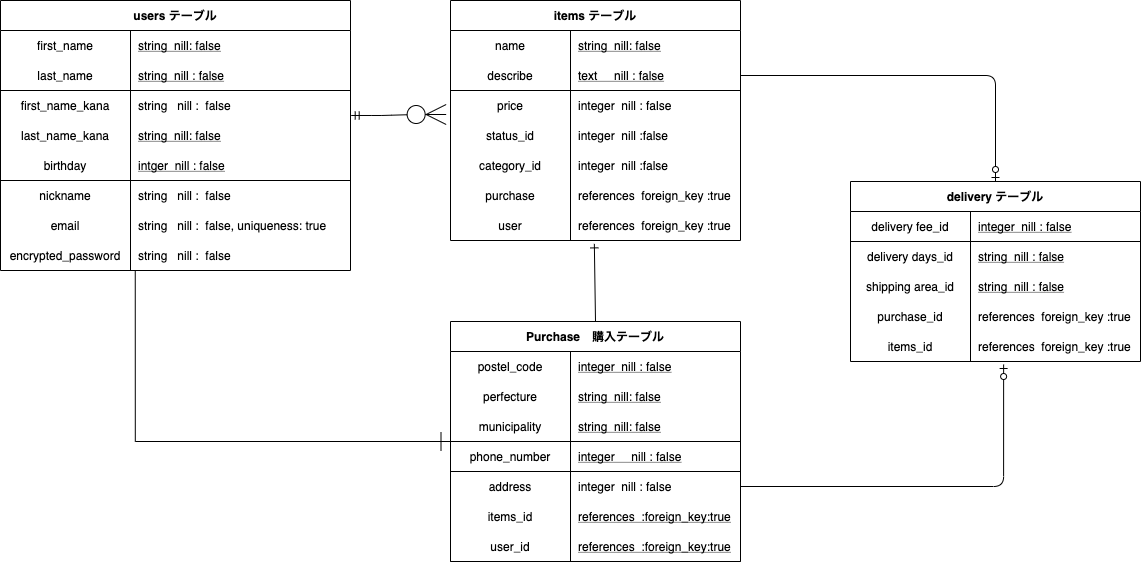

The diagram above was exported from draw.io. Its source (the exported page's mxGraphModel, read from the mxfile embedded in the PNG):
<mxGraphModel dx="586" dy="795" grid="1" gridSize="10" guides="1" tooltips="1" connect="1" arrows="1" fold="1" page="1" pageScale="1" pageWidth="1169" pageHeight="827" math="0" shadow="0">
  <root>
    <mxCell id="0" />
    <mxCell id="1" parent="0" />
    <mxCell id="9" value="delivery テーブル" style="shape=table;startSize=30;container=1;collapsible=1;childLayout=tableLayout;fixedRows=1;rowLines=0;fontStyle=1;align=center;resizeLast=1;" vertex="1" parent="1">
      <mxGeometry x="870" y="240" width="290" height="180" as="geometry" />
    </mxCell>
    <mxCell id="62" value="" style="shape=partialRectangle;collapsible=0;dropTarget=0;pointerEvents=0;fillColor=none;top=0;left=0;bottom=1;right=0;points=[[0,0.5],[1,0.5]];portConstraint=eastwest;" vertex="1" parent="9">
      <mxGeometry y="30" width="290" height="30" as="geometry" />
    </mxCell>
    <mxCell id="63" value="delivery fee_id" style="shape=partialRectangle;connectable=0;fillColor=none;top=0;left=0;bottom=0;right=0;fontStyle=0;overflow=hidden;" vertex="1" parent="62">
      <mxGeometry width="120" height="30" as="geometry" />
    </mxCell>
    <mxCell id="64" value="integer  nill : false" style="shape=partialRectangle;connectable=0;fillColor=none;top=0;left=0;bottom=0;right=0;align=left;spacingLeft=6;fontStyle=4;overflow=hidden;" vertex="1" parent="62">
      <mxGeometry x="120" width="170" height="30" as="geometry" />
    </mxCell>
    <mxCell id="124" value="" style="shape=partialRectangle;collapsible=0;dropTarget=0;pointerEvents=0;fillColor=none;top=0;left=0;bottom=0;right=0;points=[[0,0.5],[1,0.5]];portConstraint=eastwest;" vertex="1" parent="9">
      <mxGeometry y="60" width="290" height="30" as="geometry" />
    </mxCell>
    <mxCell id="125" value="delivery days_id" style="shape=partialRectangle;connectable=0;fillColor=none;top=0;left=0;bottom=0;right=0;fontStyle=0;overflow=hidden;" vertex="1" parent="124">
      <mxGeometry width="120" height="30" as="geometry" />
    </mxCell>
    <mxCell id="126" value="string  nill : false" style="shape=partialRectangle;connectable=0;fillColor=none;top=0;left=0;bottom=0;right=0;align=left;spacingLeft=6;fontStyle=4;overflow=hidden;" vertex="1" parent="124">
      <mxGeometry x="120" width="170" height="30" as="geometry" />
    </mxCell>
    <mxCell id="93" value="" style="shape=partialRectangle;collapsible=0;dropTarget=0;pointerEvents=0;fillColor=none;top=0;left=0;bottom=0;right=0;points=[[0,0.5],[1,0.5]];portConstraint=eastwest;" vertex="1" parent="9">
      <mxGeometry y="90" width="290" height="30" as="geometry" />
    </mxCell>
    <mxCell id="94" value="shipping area_id" style="shape=partialRectangle;connectable=0;fillColor=none;top=0;left=0;bottom=0;right=0;fontStyle=0;overflow=hidden;" vertex="1" parent="93">
      <mxGeometry width="120" height="30" as="geometry" />
    </mxCell>
    <mxCell id="95" value="string  nill : false" style="shape=partialRectangle;connectable=0;fillColor=none;top=0;left=0;bottom=0;right=0;align=left;spacingLeft=6;fontStyle=4;overflow=hidden;" vertex="1" parent="93">
      <mxGeometry x="120" width="170" height="30" as="geometry" />
    </mxCell>
    <mxCell id="203" value="" style="shape=partialRectangle;collapsible=0;dropTarget=0;pointerEvents=0;fillColor=none;top=0;left=0;bottom=0;right=0;points=[[0,0.5],[1,0.5]];portConstraint=eastwest;" vertex="1" parent="9">
      <mxGeometry y="120" width="290" height="30" as="geometry" />
    </mxCell>
    <mxCell id="204" value="purchase_id" style="shape=partialRectangle;connectable=0;top=0;left=0;bottom=0;right=0;editable=1;overflow=hidden;fillColor=none;strokeWidth=1;" vertex="1" parent="203">
      <mxGeometry width="120" height="30" as="geometry" />
    </mxCell>
    <mxCell id="205" value="references  foreign_key :true" style="shape=partialRectangle;connectable=0;top=0;left=0;bottom=0;right=0;align=left;spacingLeft=6;overflow=hidden;fillColor=none;strokeWidth=1;" vertex="1" parent="203">
      <mxGeometry x="120" width="170" height="30" as="geometry" />
    </mxCell>
    <mxCell id="242" value="" style="shape=partialRectangle;collapsible=0;dropTarget=0;pointerEvents=0;fillColor=none;top=0;left=0;bottom=0;right=0;points=[[0,0.5],[1,0.5]];portConstraint=eastwest;" vertex="1" parent="9">
      <mxGeometry y="150" width="290" height="30" as="geometry" />
    </mxCell>
    <mxCell id="243" value="items_id" style="shape=partialRectangle;connectable=0;top=0;left=0;bottom=0;right=0;editable=1;overflow=hidden;fillColor=none;strokeWidth=1;" vertex="1" parent="242">
      <mxGeometry width="120" height="30" as="geometry" />
    </mxCell>
    <mxCell id="244" value="references  foreign_key :true" style="shape=partialRectangle;connectable=0;top=0;left=0;bottom=0;right=0;align=left;spacingLeft=6;overflow=hidden;fillColor=none;strokeWidth=1;" vertex="1" parent="242">
      <mxGeometry x="120" width="170" height="30" as="geometry" />
    </mxCell>
    <mxCell id="65" value="users テーブル" style="shape=table;startSize=30;container=1;collapsible=1;childLayout=tableLayout;fixedRows=1;rowLines=0;fontStyle=1;align=center;resizeLast=1;" vertex="1" parent="1">
      <mxGeometry x="20" y="59" width="350" height="270" as="geometry" />
    </mxCell>
    <mxCell id="66" value="" style="shape=partialRectangle;collapsible=0;dropTarget=0;pointerEvents=0;fillColor=none;top=0;left=0;bottom=0;right=0;points=[[0,0.5],[1,0.5]];portConstraint=eastwest;" vertex="1" parent="65">
      <mxGeometry y="30" width="350" height="30" as="geometry" />
    </mxCell>
    <mxCell id="67" value="first_name" style="shape=partialRectangle;connectable=0;fillColor=none;top=0;left=0;bottom=0;right=0;fontStyle=0;overflow=hidden;" vertex="1" parent="66">
      <mxGeometry width="130" height="30" as="geometry" />
    </mxCell>
    <mxCell id="68" value="string  nill: false" style="shape=partialRectangle;connectable=0;fillColor=none;top=0;left=0;bottom=0;right=0;align=left;spacingLeft=6;fontStyle=4;overflow=hidden;" vertex="1" parent="66">
      <mxGeometry x="130" width="220" height="30" as="geometry" />
    </mxCell>
    <mxCell id="69" value="" style="shape=partialRectangle;collapsible=0;dropTarget=0;pointerEvents=0;fillColor=none;top=0;left=0;bottom=1;right=0;points=[[0,0.5],[1,0.5]];portConstraint=eastwest;" vertex="1" parent="65">
      <mxGeometry y="60" width="350" height="30" as="geometry" />
    </mxCell>
    <mxCell id="70" value="last_name" style="shape=partialRectangle;connectable=0;fillColor=none;top=0;left=0;bottom=0;right=0;fontStyle=0;overflow=hidden;" vertex="1" parent="69">
      <mxGeometry width="130" height="30" as="geometry" />
    </mxCell>
    <mxCell id="71" value="string  nill : false" style="shape=partialRectangle;connectable=0;fillColor=none;top=0;left=0;bottom=0;right=0;align=left;spacingLeft=6;fontStyle=4;overflow=hidden;" vertex="1" parent="69">
      <mxGeometry x="130" width="220" height="30" as="geometry" />
    </mxCell>
    <mxCell id="72" value="" style="shape=partialRectangle;collapsible=0;dropTarget=0;pointerEvents=0;fillColor=none;top=0;left=0;bottom=0;right=0;points=[[0,0.5],[1,0.5]];portConstraint=eastwest;" vertex="1" parent="65">
      <mxGeometry y="90" width="350" height="30" as="geometry" />
    </mxCell>
    <mxCell id="73" value="first_name_kana" style="shape=partialRectangle;connectable=0;top=0;left=0;bottom=0;right=0;editable=1;overflow=hidden;fillColor=none;strokeWidth=1;" vertex="1" parent="72">
      <mxGeometry width="130" height="30" as="geometry" />
    </mxCell>
    <mxCell id="74" value="string   nill :  false" style="shape=partialRectangle;connectable=0;top=0;left=0;bottom=0;right=0;align=left;spacingLeft=6;overflow=hidden;fillColor=none;strokeWidth=1;" vertex="1" parent="72">
      <mxGeometry x="130" width="220" height="30" as="geometry" />
    </mxCell>
    <mxCell id="75" value="" style="shape=partialRectangle;collapsible=0;dropTarget=0;pointerEvents=0;fillColor=none;top=0;left=0;bottom=0;right=0;points=[[0,0.5],[1,0.5]];portConstraint=eastwest;" vertex="1" parent="65">
      <mxGeometry y="120" width="350" height="30" as="geometry" />
    </mxCell>
    <mxCell id="76" value="last_name_kana" style="shape=partialRectangle;connectable=0;fillColor=none;top=0;left=0;bottom=0;right=0;fontStyle=0;overflow=hidden;" vertex="1" parent="75">
      <mxGeometry width="130" height="30" as="geometry" />
    </mxCell>
    <mxCell id="77" value="string  nill: false" style="shape=partialRectangle;connectable=0;fillColor=none;top=0;left=0;bottom=0;right=0;align=left;spacingLeft=6;fontStyle=4;overflow=hidden;" vertex="1" parent="75">
      <mxGeometry x="130" width="220" height="30" as="geometry" />
    </mxCell>
    <mxCell id="78" value="" style="shape=partialRectangle;collapsible=0;dropTarget=0;pointerEvents=0;fillColor=none;top=0;left=0;bottom=1;right=0;points=[[0,0.5],[1,0.5]];portConstraint=eastwest;" vertex="1" parent="65">
      <mxGeometry y="150" width="350" height="30" as="geometry" />
    </mxCell>
    <mxCell id="79" value="birthday" style="shape=partialRectangle;connectable=0;fillColor=none;top=0;left=0;bottom=0;right=0;fontStyle=0;overflow=hidden;" vertex="1" parent="78">
      <mxGeometry width="130" height="30" as="geometry" />
    </mxCell>
    <mxCell id="80" value="intger  nill : false" style="shape=partialRectangle;connectable=0;fillColor=none;top=0;left=0;bottom=0;right=0;align=left;spacingLeft=6;fontStyle=4;overflow=hidden;" vertex="1" parent="78">
      <mxGeometry x="130" width="220" height="30" as="geometry" />
    </mxCell>
    <mxCell id="81" value="" style="shape=partialRectangle;collapsible=0;dropTarget=0;pointerEvents=0;fillColor=none;top=0;left=0;bottom=0;right=0;points=[[0,0.5],[1,0.5]];portConstraint=eastwest;" vertex="1" parent="65">
      <mxGeometry y="180" width="350" height="30" as="geometry" />
    </mxCell>
    <mxCell id="82" value="nickname" style="shape=partialRectangle;connectable=0;top=0;left=0;bottom=0;right=0;editable=1;overflow=hidden;fillColor=none;strokeWidth=1;" vertex="1" parent="81">
      <mxGeometry width="130" height="30" as="geometry" />
    </mxCell>
    <mxCell id="83" value="string   nill :  false" style="shape=partialRectangle;connectable=0;top=0;left=0;bottom=0;right=0;align=left;spacingLeft=6;overflow=hidden;fillColor=none;strokeWidth=1;" vertex="1" parent="81">
      <mxGeometry x="130" width="220" height="30" as="geometry" />
    </mxCell>
    <mxCell id="208" value="" style="shape=partialRectangle;collapsible=0;dropTarget=0;pointerEvents=0;fillColor=none;top=0;left=0;bottom=0;right=0;points=[[0,0.5],[1,0.5]];portConstraint=eastwest;" vertex="1" parent="65">
      <mxGeometry y="210" width="350" height="30" as="geometry" />
    </mxCell>
    <mxCell id="209" value="email" style="shape=partialRectangle;connectable=0;top=0;left=0;bottom=0;right=0;editable=1;overflow=hidden;fillColor=none;strokeWidth=1;" vertex="1" parent="208">
      <mxGeometry width="130" height="30" as="geometry" />
    </mxCell>
    <mxCell id="210" value="string   nill :  false, uniqueness: true" style="shape=partialRectangle;connectable=0;top=0;left=0;bottom=0;right=0;align=left;spacingLeft=6;overflow=hidden;fillColor=none;strokeWidth=1;" vertex="1" parent="208">
      <mxGeometry x="130" width="220" height="30" as="geometry" />
    </mxCell>
    <mxCell id="84" value="" style="shape=partialRectangle;collapsible=0;dropTarget=0;pointerEvents=0;fillColor=none;top=0;left=0;bottom=0;right=0;points=[[0,0.5],[1,0.5]];portConstraint=eastwest;" vertex="1" parent="65">
      <mxGeometry y="240" width="350" height="30" as="geometry" />
    </mxCell>
    <mxCell id="85" value="encrypted_password" style="shape=partialRectangle;connectable=0;top=0;left=0;bottom=0;right=0;editable=1;overflow=hidden;fillColor=none;strokeWidth=1;" vertex="1" parent="84">
      <mxGeometry width="130" height="30" as="geometry" />
    </mxCell>
    <mxCell id="86" value="string   nill :  false" style="shape=partialRectangle;connectable=0;top=0;left=0;bottom=0;right=0;align=left;spacingLeft=6;overflow=hidden;fillColor=none;strokeWidth=1;" vertex="1" parent="84">
      <mxGeometry x="130" width="220" height="30" as="geometry" />
    </mxCell>
    <mxCell id="211" value="items テーブル" style="shape=table;startSize=30;container=1;collapsible=1;childLayout=tableLayout;fixedRows=1;rowLines=0;fontStyle=1;align=center;resizeLast=1;" vertex="1" parent="1">
      <mxGeometry x="470" y="59" width="290" height="240" as="geometry" />
    </mxCell>
    <mxCell id="212" value="" style="shape=partialRectangle;collapsible=0;dropTarget=0;pointerEvents=0;fillColor=none;top=0;left=0;bottom=0;right=0;points=[[0,0.5],[1,0.5]];portConstraint=eastwest;" vertex="1" parent="211">
      <mxGeometry y="30" width="290" height="30" as="geometry" />
    </mxCell>
    <mxCell id="213" value="name" style="shape=partialRectangle;connectable=0;fillColor=none;top=0;left=0;bottom=0;right=0;fontStyle=0;overflow=hidden;" vertex="1" parent="212">
      <mxGeometry width="120" height="30" as="geometry" />
    </mxCell>
    <mxCell id="214" value="string  nill: false" style="shape=partialRectangle;connectable=0;fillColor=none;top=0;left=0;bottom=0;right=0;align=left;spacingLeft=6;fontStyle=4;overflow=hidden;" vertex="1" parent="212">
      <mxGeometry x="120" width="170" height="30" as="geometry" />
    </mxCell>
    <mxCell id="215" value="" style="shape=partialRectangle;collapsible=0;dropTarget=0;pointerEvents=0;fillColor=none;top=0;left=0;bottom=1;right=0;points=[[0,0.5],[1,0.5]];portConstraint=eastwest;" vertex="1" parent="211">
      <mxGeometry y="60" width="290" height="30" as="geometry" />
    </mxCell>
    <mxCell id="216" value="describe" style="shape=partialRectangle;connectable=0;fillColor=none;top=0;left=0;bottom=0;right=0;fontStyle=0;overflow=hidden;" vertex="1" parent="215">
      <mxGeometry width="120" height="30" as="geometry" />
    </mxCell>
    <mxCell id="217" value="text     nill : false" style="shape=partialRectangle;connectable=0;fillColor=none;top=0;left=0;bottom=0;right=0;align=left;spacingLeft=6;fontStyle=4;overflow=hidden;" vertex="1" parent="215">
      <mxGeometry x="120" width="170" height="30" as="geometry" />
    </mxCell>
    <mxCell id="218" value="" style="shape=partialRectangle;collapsible=0;dropTarget=0;pointerEvents=0;fillColor=none;top=0;left=0;bottom=0;right=0;points=[[0,0.5],[1,0.5]];portConstraint=eastwest;" vertex="1" parent="211">
      <mxGeometry y="90" width="290" height="30" as="geometry" />
    </mxCell>
    <mxCell id="219" value="price" style="shape=partialRectangle;connectable=0;top=0;left=0;bottom=0;right=0;editable=1;overflow=hidden;fillColor=none;strokeWidth=1;" vertex="1" parent="218">
      <mxGeometry width="120" height="30" as="geometry" />
    </mxCell>
    <mxCell id="220" value="integer  nill : false" style="shape=partialRectangle;connectable=0;top=0;left=0;bottom=0;right=0;align=left;spacingLeft=6;overflow=hidden;fillColor=none;strokeWidth=1;" vertex="1" parent="218">
      <mxGeometry x="120" width="170" height="30" as="geometry" />
    </mxCell>
    <mxCell id="248" value="" style="shape=partialRectangle;collapsible=0;dropTarget=0;pointerEvents=0;fillColor=none;top=0;left=0;bottom=0;right=0;points=[[0,0.5],[1,0.5]];portConstraint=eastwest;" vertex="1" parent="211">
      <mxGeometry y="120" width="290" height="30" as="geometry" />
    </mxCell>
    <mxCell id="249" value="status_id" style="shape=partialRectangle;connectable=0;top=0;left=0;bottom=0;right=0;editable=1;overflow=hidden;fillColor=none;strokeWidth=1;" vertex="1" parent="248">
      <mxGeometry width="120" height="30" as="geometry" />
    </mxCell>
    <mxCell id="250" value="integer  nill :false" style="shape=partialRectangle;connectable=0;top=0;left=0;bottom=0;right=0;align=left;spacingLeft=6;overflow=hidden;fillColor=none;strokeWidth=1;" vertex="1" parent="248">
      <mxGeometry x="120" width="170" height="30" as="geometry" />
    </mxCell>
    <mxCell id="230" value="" style="shape=partialRectangle;collapsible=0;dropTarget=0;pointerEvents=0;fillColor=none;top=0;left=0;bottom=0;right=0;points=[[0,0.5],[1,0.5]];portConstraint=eastwest;" vertex="1" parent="211">
      <mxGeometry y="150" width="290" height="30" as="geometry" />
    </mxCell>
    <mxCell id="231" value="category_id" style="shape=partialRectangle;connectable=0;top=0;left=0;bottom=0;right=0;editable=1;overflow=hidden;fillColor=none;strokeWidth=1;" vertex="1" parent="230">
      <mxGeometry width="120" height="30" as="geometry" />
    </mxCell>
    <mxCell id="232" value="integer  nill :false" style="shape=partialRectangle;connectable=0;top=0;left=0;bottom=0;right=0;align=left;spacingLeft=6;overflow=hidden;fillColor=none;strokeWidth=1;" vertex="1" parent="230">
      <mxGeometry x="120" width="170" height="30" as="geometry" />
    </mxCell>
    <mxCell id="233" value="" style="shape=partialRectangle;collapsible=0;dropTarget=0;pointerEvents=0;fillColor=none;top=0;left=0;bottom=0;right=0;points=[[0,0.5],[1,0.5]];portConstraint=eastwest;" vertex="1" parent="211">
      <mxGeometry y="180" width="290" height="30" as="geometry" />
    </mxCell>
    <mxCell id="234" value="purchase" style="shape=partialRectangle;connectable=0;top=0;left=0;bottom=0;right=0;editable=1;overflow=hidden;fillColor=none;strokeWidth=1;" vertex="1" parent="233">
      <mxGeometry width="120" height="30" as="geometry" />
    </mxCell>
    <mxCell id="235" value="references  foreign_key :true" style="shape=partialRectangle;connectable=0;top=0;left=0;bottom=0;right=0;align=left;spacingLeft=6;overflow=hidden;fillColor=none;strokeWidth=1;" vertex="1" parent="233">
      <mxGeometry x="120" width="170" height="30" as="geometry" />
    </mxCell>
    <mxCell id="236" value="" style="shape=partialRectangle;collapsible=0;dropTarget=0;pointerEvents=0;fillColor=none;top=0;left=0;bottom=0;right=0;points=[[0,0.5],[1,0.5]];portConstraint=eastwest;" vertex="1" parent="211">
      <mxGeometry y="210" width="290" height="30" as="geometry" />
    </mxCell>
    <mxCell id="237" value="user" style="shape=partialRectangle;connectable=0;top=0;left=0;bottom=0;right=0;editable=1;overflow=hidden;fillColor=none;strokeWidth=1;" vertex="1" parent="236">
      <mxGeometry width="120" height="30" as="geometry" />
    </mxCell>
    <mxCell id="238" value="references  foreign_key :true" style="shape=partialRectangle;connectable=0;top=0;left=0;bottom=0;right=0;align=left;spacingLeft=6;overflow=hidden;fillColor=none;strokeWidth=1;" vertex="1" parent="236">
      <mxGeometry x="120" width="170" height="30" as="geometry" />
    </mxCell>
    <mxCell id="127" value="Purchase　購入テーブル" style="shape=table;startSize=30;container=1;collapsible=1;childLayout=tableLayout;fixedRows=1;rowLines=0;fontStyle=1;align=center;resizeLast=1;" vertex="1" parent="1">
      <mxGeometry x="470" y="380" width="290" height="240" as="geometry" />
    </mxCell>
    <mxCell id="164" value="" style="shape=partialRectangle;collapsible=0;dropTarget=0;pointerEvents=0;fillColor=none;top=0;left=0;bottom=0;right=0;points=[[0,0.5],[1,0.5]];portConstraint=eastwest;" vertex="1" parent="127">
      <mxGeometry y="30" width="290" height="30" as="geometry" />
    </mxCell>
    <mxCell id="165" value="postel_code" style="shape=partialRectangle;connectable=0;fillColor=none;top=0;left=0;bottom=0;right=0;fontStyle=0;overflow=hidden;" vertex="1" parent="164">
      <mxGeometry width="120" height="30" as="geometry" />
    </mxCell>
    <mxCell id="166" value="integer  nill : false" style="shape=partialRectangle;connectable=0;fillColor=none;top=0;left=0;bottom=0;right=0;align=left;spacingLeft=6;fontStyle=4;overflow=hidden;" vertex="1" parent="164">
      <mxGeometry x="120" width="170" height="30" as="geometry" />
    </mxCell>
    <mxCell id="128" value="" style="shape=partialRectangle;collapsible=0;dropTarget=0;pointerEvents=0;fillColor=none;top=0;left=0;bottom=0;right=0;points=[[0,0.5],[1,0.5]];portConstraint=eastwest;" vertex="1" parent="127">
      <mxGeometry y="60" width="290" height="30" as="geometry" />
    </mxCell>
    <mxCell id="129" value="perfecture" style="shape=partialRectangle;connectable=0;fillColor=none;top=0;left=0;bottom=0;right=0;fontStyle=0;overflow=hidden;" vertex="1" parent="128">
      <mxGeometry width="120" height="30" as="geometry" />
    </mxCell>
    <mxCell id="130" value="string  nill: false" style="shape=partialRectangle;connectable=0;fillColor=none;top=0;left=0;bottom=0;right=0;align=left;spacingLeft=6;fontStyle=4;overflow=hidden;" vertex="1" parent="128">
      <mxGeometry x="120" width="170" height="30" as="geometry" />
    </mxCell>
    <mxCell id="131" value="" style="shape=partialRectangle;collapsible=0;dropTarget=0;pointerEvents=0;fillColor=none;top=0;left=0;bottom=1;right=0;points=[[0,0.5],[1,0.5]];portConstraint=eastwest;" vertex="1" parent="127">
      <mxGeometry y="90" width="290" height="30" as="geometry" />
    </mxCell>
    <mxCell id="132" value="municipality" style="shape=partialRectangle;connectable=0;fillColor=none;top=0;left=0;bottom=0;right=0;fontStyle=0;overflow=hidden;" vertex="1" parent="131">
      <mxGeometry width="120" height="30" as="geometry" />
    </mxCell>
    <mxCell id="133" value="string  nill: false" style="shape=partialRectangle;connectable=0;fillColor=none;top=0;left=0;bottom=0;right=0;align=left;spacingLeft=6;fontStyle=4;overflow=hidden;" vertex="1" parent="131">
      <mxGeometry x="120" width="170" height="30" as="geometry" />
    </mxCell>
    <mxCell id="253" value="" style="shape=partialRectangle;collapsible=0;dropTarget=0;pointerEvents=0;fillColor=none;top=0;left=0;bottom=1;right=0;points=[[0,0.5],[1,0.5]];portConstraint=eastwest;" vertex="1" parent="127">
      <mxGeometry y="120" width="290" height="30" as="geometry" />
    </mxCell>
    <mxCell id="254" value="phone_number" style="shape=partialRectangle;connectable=0;fillColor=none;top=0;left=0;bottom=0;right=0;fontStyle=0;overflow=hidden;" vertex="1" parent="253">
      <mxGeometry width="120" height="30" as="geometry" />
    </mxCell>
    <mxCell id="255" value="integer     nill : false" style="shape=partialRectangle;connectable=0;fillColor=none;top=0;left=0;bottom=0;right=0;align=left;spacingLeft=6;fontStyle=4;overflow=hidden;" vertex="1" parent="253">
      <mxGeometry x="120" width="170" height="30" as="geometry" />
    </mxCell>
    <mxCell id="134" value="" style="shape=partialRectangle;collapsible=0;dropTarget=0;pointerEvents=0;fillColor=none;top=0;left=0;bottom=0;right=0;points=[[0,0.5],[1,0.5]];portConstraint=eastwest;" vertex="1" parent="127">
      <mxGeometry y="150" width="290" height="30" as="geometry" />
    </mxCell>
    <mxCell id="135" value="address" style="shape=partialRectangle;connectable=0;top=0;left=0;bottom=0;right=0;editable=1;overflow=hidden;fillColor=none;strokeWidth=1;" vertex="1" parent="134">
      <mxGeometry width="120" height="30" as="geometry" />
    </mxCell>
    <mxCell id="136" value="integer  nill : false" style="shape=partialRectangle;connectable=0;top=0;left=0;bottom=0;right=0;align=left;spacingLeft=6;overflow=hidden;fillColor=none;strokeWidth=1;" vertex="1" parent="134">
      <mxGeometry x="120" width="170" height="30" as="geometry" />
    </mxCell>
    <mxCell id="261" value="" style="shape=partialRectangle;collapsible=0;dropTarget=0;pointerEvents=0;fillColor=none;top=0;left=0;bottom=0;right=0;points=[[0,0.5],[1,0.5]];portConstraint=eastwest;" vertex="1" parent="127">
      <mxGeometry y="180" width="290" height="30" as="geometry" />
    </mxCell>
    <mxCell id="262" value="items_id" style="shape=partialRectangle;connectable=0;fillColor=none;top=0;left=0;bottom=0;right=0;fontStyle=0;overflow=hidden;" vertex="1" parent="261">
      <mxGeometry width="120" height="30" as="geometry" />
    </mxCell>
    <mxCell id="263" value="references  :foreign_key:true" style="shape=partialRectangle;connectable=0;fillColor=none;top=0;left=0;bottom=0;right=0;align=left;spacingLeft=6;fontStyle=4;overflow=hidden;" vertex="1" parent="261">
      <mxGeometry x="120" width="170" height="30" as="geometry" />
    </mxCell>
    <mxCell id="155" value="" style="shape=partialRectangle;collapsible=0;dropTarget=0;pointerEvents=0;fillColor=none;top=0;left=0;bottom=1;right=0;points=[[0,0.5],[1,0.5]];portConstraint=eastwest;" vertex="1" parent="127">
      <mxGeometry y="210" width="290" height="30" as="geometry" />
    </mxCell>
    <mxCell id="156" value="user_id" style="shape=partialRectangle;connectable=0;fillColor=none;top=0;left=0;bottom=0;right=0;fontStyle=0;overflow=hidden;" vertex="1" parent="155">
      <mxGeometry width="120" height="30" as="geometry" />
    </mxCell>
    <mxCell id="157" value="references  :foreign_key:true" style="shape=partialRectangle;connectable=0;fillColor=none;top=0;left=0;bottom=0;right=0;align=left;spacingLeft=6;fontStyle=4;overflow=hidden;" vertex="1" parent="155">
      <mxGeometry x="120" width="170" height="30" as="geometry" />
    </mxCell>
    <mxCell id="251" value="" style="edgeStyle=orthogonalEdgeStyle;fontSize=12;html=1;endArrow=ERone;endFill=0;endSize=17;rounded=0;startSize=9;exitX=0.385;exitY=1;exitDx=0;exitDy=0;exitPerimeter=0;entryX=0;entryY=0.5;entryDx=0;entryDy=0;" edge="1" parent="1" source="84" target="127">
      <mxGeometry width="100" height="100" relative="1" as="geometry">
        <mxPoint x="154.75" y="329" as="sourcePoint" />
        <mxPoint x="440" y="615" as="targetPoint" />
        <Array as="points" />
      </mxGeometry>
    </mxCell>
    <mxCell id="252" value="" style="edgeStyle=entityRelationEdgeStyle;fontSize=12;html=1;endArrow=ERzeroToMany;startArrow=ERmandOne;entryX=-0.015;entryY=0.8;entryDx=0;entryDy=0;entryPerimeter=0;exitX=1.002;exitY=0.833;exitDx=0;exitDy=0;exitPerimeter=0;strokeWidth=1;endSize=18;" edge="1" parent="1" source="72" target="218">
      <mxGeometry width="100" height="100" relative="1" as="geometry">
        <mxPoint x="310" y="480" as="sourcePoint" />
        <mxPoint x="410" y="380" as="targetPoint" />
      </mxGeometry>
    </mxCell>
    <mxCell id="256" value="" style="fontSize=12;html=1;endArrow=ERone;endFill=0;strokeWidth=1;entryX=0.496;entryY=1.113;entryDx=0;entryDy=0;entryPerimeter=0;exitX=0.5;exitY=0;exitDx=0;exitDy=0;" edge="1" parent="1" source="127" target="236">
      <mxGeometry width="100" height="100" relative="1" as="geometry">
        <mxPoint x="614" y="370" as="sourcePoint" />
        <mxPoint x="630" y="400" as="targetPoint" />
      </mxGeometry>
    </mxCell>
    <mxCell id="265" value="" style="edgeStyle=orthogonalEdgeStyle;fontSize=12;html=1;endArrow=ERzeroToOne;endFill=1;strokeWidth=1;exitX=1;exitY=0.5;exitDx=0;exitDy=0;entryX=0.528;entryY=1.1;entryDx=0;entryDy=0;entryPerimeter=0;" edge="1" parent="1" source="134" target="242">
      <mxGeometry width="100" height="100" relative="1" as="geometry">
        <mxPoint x="780" y="490" as="sourcePoint" />
        <mxPoint x="1021.0899999999999" y="449.78999999999996" as="targetPoint" />
        <Array as="points">
          <mxPoint x="1023" y="545" />
        </Array>
      </mxGeometry>
    </mxCell>
    <mxCell id="266" value="" style="edgeStyle=orthogonalEdgeStyle;fontSize=12;html=1;endArrow=ERzeroToOne;endFill=1;strokeWidth=1;exitX=1;exitY=0.5;exitDx=0;exitDy=0;entryX=0.5;entryY=0;entryDx=0;entryDy=0;" edge="1" parent="1" source="215" target="9">
      <mxGeometry width="100" height="100" relative="1" as="geometry">
        <mxPoint x="800" y="170" as="sourcePoint" />
        <mxPoint x="900" y="70" as="targetPoint" />
      </mxGeometry>
    </mxCell>
  </root>
</mxGraphModel>